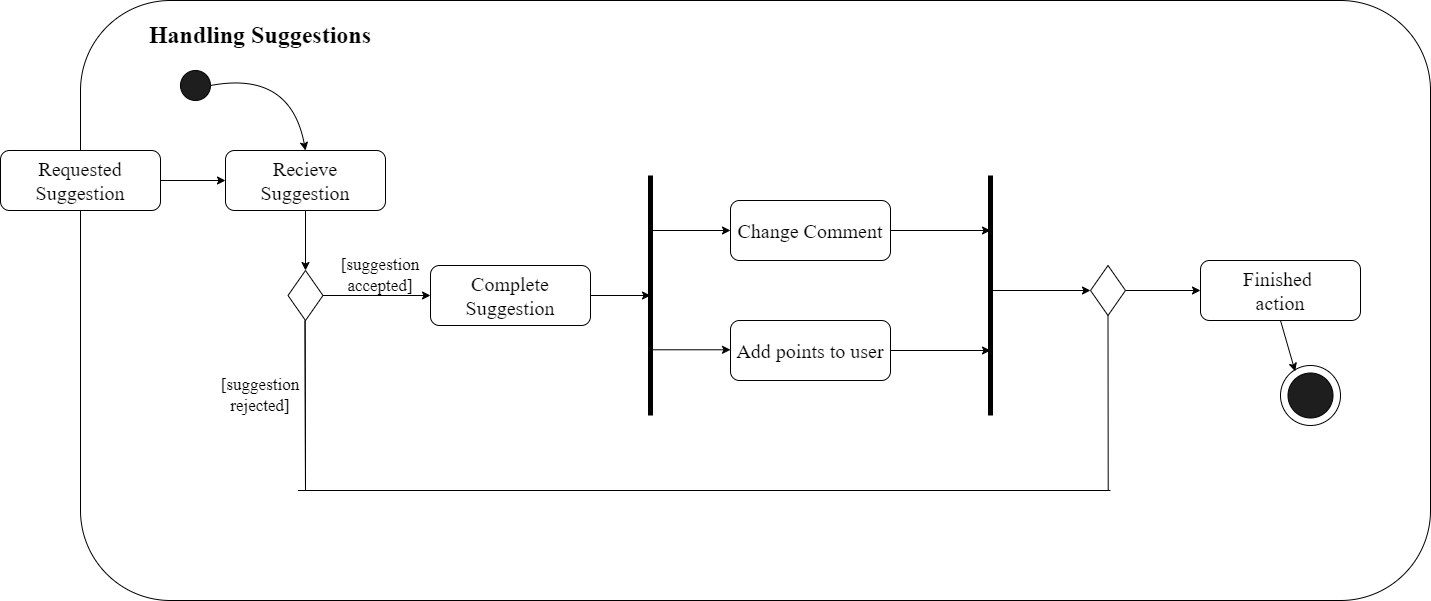

The diagram above was exported from draw.io. Its source (the exported page's mxGraphModel, read from the mxfile embedded in the PNG):
<mxGraphModel dx="1909" dy="1027" grid="1" gridSize="10" guides="1" tooltips="1" connect="1" arrows="1" fold="1" page="1" pageScale="1" pageWidth="850" pageHeight="1100" math="0" shadow="0">
  <root>
    <mxCell id="0" />
    <mxCell id="1" parent="0" />
    <mxCell id="rsI01YRIlcfyzeUwjnm--1" value="" style="rounded=1;whiteSpace=wrap;html=1;" vertex="1" parent="1">
      <mxGeometry x="120" y="230" width="1350" height="600" as="geometry" />
    </mxCell>
    <mxCell id="rsI01YRIlcfyzeUwjnm--57" value="" style="ellipse;whiteSpace=wrap;html=1;aspect=fixed;" vertex="1" parent="1">
      <mxGeometry x="1320" y="595" width="60" height="60" as="geometry" />
    </mxCell>
    <mxCell id="rsI01YRIlcfyzeUwjnm--2" value="&lt;h1&gt;&lt;font face=&quot;Times New Roman&quot;&gt;Handling Suggestions&lt;/font&gt;&lt;/h1&gt;" style="text;html=1;strokeColor=none;fillColor=none;align=center;verticalAlign=middle;whiteSpace=wrap;rounded=0;" vertex="1" parent="1">
      <mxGeometry x="150" y="250" width="300" height="30" as="geometry" />
    </mxCell>
    <mxCell id="rsI01YRIlcfyzeUwjnm--6" value="" style="edgeStyle=orthogonalEdgeStyle;rounded=0;orthogonalLoop=1;jettySize=auto;html=1;" edge="1" parent="1" source="rsI01YRIlcfyzeUwjnm--3" target="rsI01YRIlcfyzeUwjnm--4">
      <mxGeometry relative="1" as="geometry" />
    </mxCell>
    <mxCell id="rsI01YRIlcfyzeUwjnm--3" value="&lt;font style=&quot;font-size: 20px;&quot; face=&quot;Times New Roman&quot;&gt;Requested Suggestion&lt;/font&gt;" style="rounded=1;whiteSpace=wrap;html=1;" vertex="1" parent="1">
      <mxGeometry x="40" y="380" width="160" height="60" as="geometry" />
    </mxCell>
    <mxCell id="rsI01YRIlcfyzeUwjnm--9" value="" style="edgeStyle=orthogonalEdgeStyle;rounded=0;orthogonalLoop=1;jettySize=auto;html=1;" edge="1" parent="1" source="rsI01YRIlcfyzeUwjnm--4" target="rsI01YRIlcfyzeUwjnm--8">
      <mxGeometry relative="1" as="geometry" />
    </mxCell>
    <mxCell id="rsI01YRIlcfyzeUwjnm--4" value="&lt;font style=&quot;font-size: 20px;&quot; face=&quot;Times New Roman&quot;&gt;Recieve Suggestion&lt;/font&gt;" style="rounded=1;whiteSpace=wrap;html=1;" vertex="1" parent="1">
      <mxGeometry x="265" y="380" width="160" height="60" as="geometry" />
    </mxCell>
    <mxCell id="rsI01YRIlcfyzeUwjnm--5" value="" style="ellipse;whiteSpace=wrap;html=1;aspect=fixed;fillColor=#1f1e1e;" vertex="1" parent="1">
      <mxGeometry x="220" y="300" width="30" height="30" as="geometry" />
    </mxCell>
    <mxCell id="rsI01YRIlcfyzeUwjnm--7" value="" style="endArrow=classic;html=1;exitX=1;exitY=0.5;exitDx=0;exitDy=0;entryX=0.5;entryY=0;entryDx=0;entryDy=0;curved=1;" edge="1" parent="1" source="rsI01YRIlcfyzeUwjnm--5" target="rsI01YRIlcfyzeUwjnm--4">
      <mxGeometry width="50" height="50" relative="1" as="geometry">
        <mxPoint x="530" y="450" as="sourcePoint" />
        <mxPoint x="580" y="400" as="targetPoint" />
        <Array as="points">
          <mxPoint x="330" y="300" />
        </Array>
      </mxGeometry>
    </mxCell>
    <mxCell id="rsI01YRIlcfyzeUwjnm--11" value="" style="edgeStyle=orthogonalEdgeStyle;rounded=0;orthogonalLoop=1;jettySize=auto;html=1;" edge="1" parent="1" source="rsI01YRIlcfyzeUwjnm--8" target="rsI01YRIlcfyzeUwjnm--10">
      <mxGeometry relative="1" as="geometry" />
    </mxCell>
    <mxCell id="rsI01YRIlcfyzeUwjnm--8" value="" style="rhombus;whiteSpace=wrap;html=1;" vertex="1" parent="1">
      <mxGeometry x="327.5" y="500" width="35" height="50" as="geometry" />
    </mxCell>
    <mxCell id="rsI01YRIlcfyzeUwjnm--10" value="&lt;font style=&quot;font-size: 20px;&quot; face=&quot;Times New Roman&quot;&gt;Complete Suggestion&lt;/font&gt;" style="rounded=1;whiteSpace=wrap;html=1;" vertex="1" parent="1">
      <mxGeometry x="470" y="495" width="160" height="60" as="geometry" />
    </mxCell>
    <mxCell id="rsI01YRIlcfyzeUwjnm--12" value="&lt;font style=&quot;font-size: 17px;&quot; face=&quot;Times New Roman&quot;&gt;[suggestion accepted]&lt;/font&gt;" style="text;html=1;strokeColor=none;fillColor=none;align=center;verticalAlign=middle;whiteSpace=wrap;rounded=0;" vertex="1" parent="1">
      <mxGeometry x="390" y="490" width="60" height="30" as="geometry" />
    </mxCell>
    <mxCell id="rsI01YRIlcfyzeUwjnm--16" value="" style="endArrow=none;html=1;rounded=0;targetPerimeterSpacing=0;endSize=6;strokeWidth=5;" edge="1" parent="1">
      <mxGeometry width="50" height="50" relative="1" as="geometry">
        <mxPoint x="690" y="645" as="sourcePoint" />
        <mxPoint x="690" y="405" as="targetPoint" />
      </mxGeometry>
    </mxCell>
    <mxCell id="rsI01YRIlcfyzeUwjnm--17" value="" style="endArrow=classic;html=1;rounded=0;exitX=1;exitY=0.5;exitDx=0;exitDy=0;" edge="1" parent="1" source="rsI01YRIlcfyzeUwjnm--10">
      <mxGeometry width="50" height="50" relative="1" as="geometry">
        <mxPoint x="560" y="550" as="sourcePoint" />
        <mxPoint x="690" y="525" as="targetPoint" />
      </mxGeometry>
    </mxCell>
    <mxCell id="rsI01YRIlcfyzeUwjnm--18" value="&lt;font style=&quot;font-size: 20px;&quot; face=&quot;Times New Roman&quot;&gt;Change Comment&lt;/font&gt;" style="rounded=1;whiteSpace=wrap;html=1;" vertex="1" parent="1">
      <mxGeometry x="770" y="430" width="160" height="60" as="geometry" />
    </mxCell>
    <mxCell id="rsI01YRIlcfyzeUwjnm--19" value="&lt;font style=&quot;font-size: 20px;&quot; face=&quot;Times New Roman&quot;&gt;Add points to user&lt;/font&gt;" style="rounded=1;whiteSpace=wrap;html=1;" vertex="1" parent="1">
      <mxGeometry x="770" y="550" width="160" height="60" as="geometry" />
    </mxCell>
    <mxCell id="rsI01YRIlcfyzeUwjnm--38" value="" style="edgeStyle=orthogonalEdgeStyle;rounded=0;orthogonalLoop=1;jettySize=auto;html=1;" edge="1" parent="1" source="rsI01YRIlcfyzeUwjnm--39" target="rsI01YRIlcfyzeUwjnm--44">
      <mxGeometry relative="1" as="geometry" />
    </mxCell>
    <mxCell id="rsI01YRIlcfyzeUwjnm--39" value="" style="rhombus;whiteSpace=wrap;html=1;" vertex="1" parent="1">
      <mxGeometry x="1130" y="495" width="35" height="50" as="geometry" />
    </mxCell>
    <mxCell id="rsI01YRIlcfyzeUwjnm--40" value="" style="endArrow=none;html=1;rounded=0;endSize=28;" edge="1" parent="1">
      <mxGeometry width="50" height="50" relative="1" as="geometry">
        <mxPoint x="344.55" y="550" as="sourcePoint" />
        <mxPoint x="345" y="720" as="targetPoint" />
      </mxGeometry>
    </mxCell>
    <mxCell id="rsI01YRIlcfyzeUwjnm--41" value="&lt;font style=&quot;font-size: 17px;&quot; face=&quot;Times New Roman&quot;&gt;[suggestion rejected]&lt;/font&gt;" style="text;html=1;strokeColor=none;fillColor=none;align=center;verticalAlign=middle;whiteSpace=wrap;rounded=0;" vertex="1" parent="1">
      <mxGeometry x="270" y="610" width="60" height="30" as="geometry" />
    </mxCell>
    <mxCell id="rsI01YRIlcfyzeUwjnm--43" value="" style="endArrow=none;html=1;rounded=0;" edge="1" parent="1">
      <mxGeometry width="50" height="50" relative="1" as="geometry">
        <mxPoint x="337.5" y="720" as="sourcePoint" />
        <mxPoint x="1150" y="720" as="targetPoint" />
      </mxGeometry>
    </mxCell>
    <mxCell id="rsI01YRIlcfyzeUwjnm--44" value="&lt;font style=&quot;font-size: 20px;&quot; face=&quot;Times New Roman&quot;&gt;Finished&amp;nbsp;&lt;br&gt;action&lt;br&gt;&lt;/font&gt;" style="rounded=1;whiteSpace=wrap;html=1;" vertex="1" parent="1">
      <mxGeometry x="1240" y="490" width="160" height="60" as="geometry" />
    </mxCell>
    <mxCell id="rsI01YRIlcfyzeUwjnm--46" value="" style="endArrow=none;html=1;rounded=0;targetPerimeterSpacing=0;endSize=6;strokeWidth=5;" edge="1" parent="1">
      <mxGeometry width="50" height="50" relative="1" as="geometry">
        <mxPoint x="1030" y="645" as="sourcePoint" />
        <mxPoint x="1030" y="405" as="targetPoint" />
      </mxGeometry>
    </mxCell>
    <mxCell id="rsI01YRIlcfyzeUwjnm--47" value="" style="endArrow=classic;html=1;rounded=0;entryX=0;entryY=0.5;entryDx=0;entryDy=0;" edge="1" parent="1" target="rsI01YRIlcfyzeUwjnm--18">
      <mxGeometry width="50" height="50" relative="1" as="geometry">
        <mxPoint x="690" y="460" as="sourcePoint" />
        <mxPoint x="580" y="450" as="targetPoint" />
      </mxGeometry>
    </mxCell>
    <mxCell id="rsI01YRIlcfyzeUwjnm--48" value="" style="endArrow=classic;html=1;rounded=0;entryX=0;entryY=0.5;entryDx=0;entryDy=0;" edge="1" parent="1">
      <mxGeometry width="50" height="50" relative="1" as="geometry">
        <mxPoint x="690" y="579.29" as="sourcePoint" />
        <mxPoint x="770" y="579.29" as="targetPoint" />
      </mxGeometry>
    </mxCell>
    <mxCell id="rsI01YRIlcfyzeUwjnm--49" value="" style="endArrow=classic;html=1;rounded=0;exitX=1;exitY=0.5;exitDx=0;exitDy=0;" edge="1" parent="1" source="rsI01YRIlcfyzeUwjnm--18">
      <mxGeometry width="50" height="50" relative="1" as="geometry">
        <mxPoint x="530" y="500" as="sourcePoint" />
        <mxPoint x="1030" y="460" as="targetPoint" />
      </mxGeometry>
    </mxCell>
    <mxCell id="rsI01YRIlcfyzeUwjnm--51" value="" style="endArrow=classic;html=1;rounded=0;exitX=1;exitY=0.5;exitDx=0;exitDy=0;" edge="1" parent="1" source="rsI01YRIlcfyzeUwjnm--19">
      <mxGeometry width="50" height="50" relative="1" as="geometry">
        <mxPoint x="950" y="480" as="sourcePoint" />
        <mxPoint x="1030" y="580" as="targetPoint" />
      </mxGeometry>
    </mxCell>
    <mxCell id="rsI01YRIlcfyzeUwjnm--52" value="" style="endArrow=classic;html=1;rounded=0;entryX=0;entryY=0.5;entryDx=0;entryDy=0;" edge="1" parent="1" target="rsI01YRIlcfyzeUwjnm--39">
      <mxGeometry width="50" height="50" relative="1" as="geometry">
        <mxPoint x="1030" y="520" as="sourcePoint" />
        <mxPoint x="1020" y="650" as="targetPoint" />
      </mxGeometry>
    </mxCell>
    <mxCell id="rsI01YRIlcfyzeUwjnm--54" value="" style="endArrow=none;html=1;rounded=0;endSize=28;" edge="1" parent="1">
      <mxGeometry width="50" height="50" relative="1" as="geometry">
        <mxPoint x="344.55" y="550" as="sourcePoint" />
        <mxPoint x="345" y="720" as="targetPoint" />
      </mxGeometry>
    </mxCell>
    <mxCell id="rsI01YRIlcfyzeUwjnm--55" value="" style="endArrow=none;html=1;rounded=0;endSize=28;exitX=0.5;exitY=1;exitDx=0;exitDy=0;" edge="1" parent="1" source="rsI01YRIlcfyzeUwjnm--39">
      <mxGeometry width="50" height="50" relative="1" as="geometry">
        <mxPoint x="1147.26" y="550" as="sourcePoint" />
        <mxPoint x="1147.71" y="720" as="targetPoint" />
      </mxGeometry>
    </mxCell>
    <mxCell id="rsI01YRIlcfyzeUwjnm--56" value="" style="ellipse;whiteSpace=wrap;html=1;aspect=fixed;fillColor=#1f1e1e;" vertex="1" parent="1">
      <mxGeometry x="1327.5" y="602.5" width="45" height="45" as="geometry" />
    </mxCell>
    <mxCell id="rsI01YRIlcfyzeUwjnm--60" value="" style="endArrow=classic;html=1;rounded=0;exitX=0.5;exitY=1;exitDx=0;exitDy=0;entryX=0.244;entryY=0.098;entryDx=0;entryDy=0;entryPerimeter=0;" edge="1" parent="1" source="rsI01YRIlcfyzeUwjnm--44" target="rsI01YRIlcfyzeUwjnm--57">
      <mxGeometry width="50" height="50" relative="1" as="geometry">
        <mxPoint x="810" y="660" as="sourcePoint" />
        <mxPoint x="860" y="610" as="targetPoint" />
      </mxGeometry>
    </mxCell>
  </root>
</mxGraphModel>